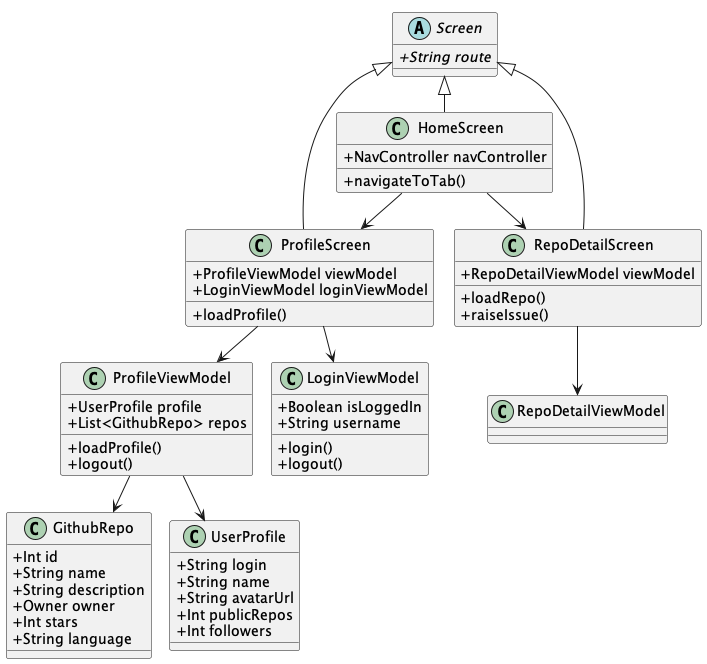

The diagram above was rendered by PlantUML. Its source (embedded in the PNG):
@startuml GitHubAppCoreClasses
!pragma layout smetana
' Style settings
skinparam classAttributeIconSize 0
skinparam packageStyle rectangle
skinparam linetype ortho

' Core Screens
class HomeScreen {
    + NavController navController
    + navigateToTab()
}

class ProfileScreen {
    + ProfileViewModel viewModel
    + LoginViewModel loginViewModel
    + loadProfile()
}

class RepoDetailScreen {
    + RepoDetailViewModel viewModel
    + loadRepo()
    + raiseIssue()
}

' Core ViewModels
class ProfileViewModel {
    + UserProfile profile
    + List<GithubRepo> repos
    + loadProfile()
    + logout()
}

class LoginViewModel {
    + Boolean isLoggedIn
    + String username
    + login()
    + logout()
}

' Core Models
class GithubRepo {
    + Int id
    + String name
    + String description
    + Owner owner
    + Int stars
    + String language
}

class UserProfile {
    + String login
    + String name
    + String avatarUrl
    + Int publicRepos
    + Int followers
}

' Navigation
abstract class Screen {
    + {abstract} String route
}

' Key Relationships
HomeScreen --> ProfileScreen
HomeScreen --> RepoDetailScreen
ProfileScreen --> ProfileViewModel
ProfileScreen --> LoginViewModel
RepoDetailScreen --> RepoDetailViewModel

ProfileViewModel --> UserProfile
ProfileViewModel --> GithubRepo

Screen <|-- HomeScreen
Screen <|-- ProfileScreen
Screen <|-- RepoDetailScreen


@enduml